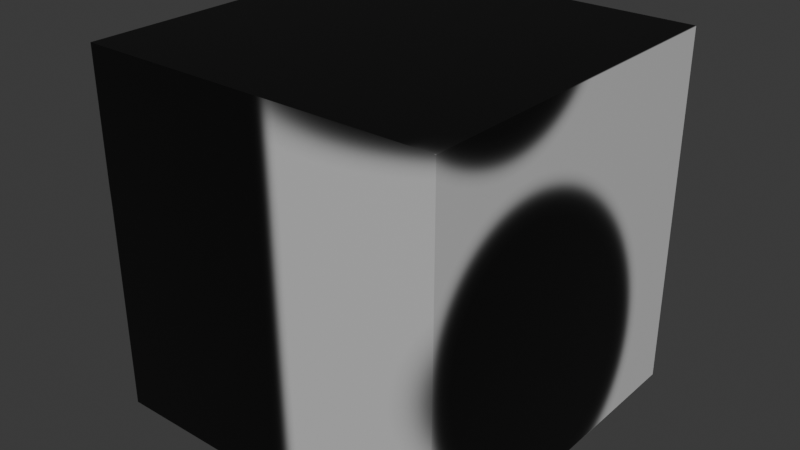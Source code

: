 # Source: uv-texture-stream.blend  (saved by Blender 5.0.119; exported with 4.5.12 LTS)
import bpy
from mathutils import Matrix  # noqa: F401  (used for matrix-valued properties, if any)

bpy.ops.wm.read_factory_settings(use_empty=True)
scene = bpy.context.scene
scene.name = 'Scene'

# ---- collections
col_collection = bpy.data.collections.new('Collection'); scene.collection.children.link(col_collection)

# ---- images (referenced by path relative to the original .blend; pixels are not part of the script)
import os
ASSET_DIR = os.environ.get("B2B_ASSET_DIR", "")  # directory of the original .blend (textures are referenced by path, not embedded)
HERE = os.path.dirname(os.path.abspath(__file__))  # packed textures are extracted next to this script under _unpacked/

def load_image(name, relpath, width, height, colorspace="sRGB"):
    """Load a texture the original file referenced (path relative to the .blend, or extracted next to this script)."""
    p = next((c for c in (os.path.join(HERE, relpath), os.path.join(ASSET_DIR, relpath)) if relpath and os.path.exists(c)), "")
    if p:
        img = bpy.data.images.load(p, check_existing=True)
        img.name = name
    else:  # same state as the original file: an image datablock whose file is absent (Cycles renders it pink)
        img = bpy.data.images.new(name, width, height)
        img.source = "FILE"
        img.filepath = "//" + (relpath or name)
    img.colorspace_settings.name = colorspace
    return img
img_painttexture = load_image('PaintTexture', '_unpacked/PaintTexture.56c81c9d.png', 1024, 1024, 'sRGB')

# ---- materials (node trees are filled in below, after node groups)
mat_material_001 = bpy.data.materials.new('Material.001')

# ---- material node trees
mat_material_001.use_nodes = True; mat_material_001.node_tree.nodes.clear()
_N = mat_material_001.node_tree.nodes; _L = mat_material_001.node_tree.links
n0 = _N.new('ShaderNodeBsdfPrincipled'); n0.name = 'Principled BSDF'; n0.location = (-200, 100)
n1 = _N.new('ShaderNodeOutputMaterial'); n1.name = 'Material Output'; n1.location = (200, 100)
n2 = _N.new('ShaderNodeTexImage'); n2.name = 'Image Texture'; n2.location = (-490, 66)
n2.image = img_painttexture
_L.new(n0.outputs[0], n1.inputs[0])
_L.new(n2.outputs[0], n0.inputs[0])
n1.is_active_output = True

# ---- world
world_world = bpy.data.worlds.new('World'); scene.world = world_world
world_world.use_nodes = True; world_world.node_tree.nodes.clear()
_N = world_world.node_tree.nodes; _L = world_world.node_tree.links
n0 = _N.new('ShaderNodeOutputWorld'); n0.name = 'World Output'; n0.location = (300, 300)
n1 = _N.new('ShaderNodeBackground'); n1.name = 'Background'; n1.location = (10, 300)
n1.inputs[0].default_value = (0.05088, 0.05088, 0.05088, 1.0)
_L.new(n1.outputs[0], n0.inputs[0])
n0.is_active_output = True
world_world.color = (0.05088, 0.05088, 0.05088)
world_world.sun_shadow_jitter_overblur = 0.0

# ---- meshes
me_cube_002 = bpy.data.meshes.new('Cube.002')
me_cube_002.from_pydata([(-1.0, -1.0, -1.0), (-1.0, -1.0, 1.0), (-1.0, 1.0, -1.0), (-1.0, 1.0, 1.0), (1.0, -1.0, -1.0), (1.0, -1.0, 1.0), (1.0, 1.0, -1.0), (1.0, 1.0, 1.0)], [], [(0, 1, 3, 2), (2, 3, 7, 6), (6, 7, 5, 4), (4, 5, 1, 0), (2, 6, 4, 0), (7, 3, 1, 5)])
_uv = me_cube_002.uv_layers.new(name='UVMap')
_uv.uv.foreach_set('vector', [0.375, 0.0, 0.625, 0.0, 0.625, 0.25, 0.375, 0.25, 0.375, 0.25, 0.625, 0.25, 0.625, 0.5, 0.375, 0.5, 0.375, 0.5, 0.625, 0.5, 0.625, 0.75, 0.375, 0.75, 0.375, 0.75, 0.625, 0.75, 0.625, 1.0, 0.375, 1.0, 0.125, 0.5, 0.375, 0.5, 0.375, 0.75, 0.125, 0.75, 0.625, 0.5, 0.875, 0.5, 0.875, 0.75, 0.625, 0.75])
me_cube_002.materials.append(mat_material_001)
me_cube_002.update()

# ---- objects
ob_cube = bpy.data.objects.new('Cube', me_cube_002)

# ---- transforms, parenting, visibility, modifiers, constraints
ob_cube.location = (0.0, 0.0, 0.0)

# ---- collection membership
col_collection.objects.link(ob_cube)

# ---- scene / render settings (as saved in the file)
scene.frame_start = 1; scene.frame_end = 250; scene.frame_set(1)
scene.render.engine = 'BLENDER_EEVEE_NEXT'
scene.render.bake_bias = 0.0
scene.render.bake_samples = 0
scene.unit_settings.scale_length = 0.001
bpy.context.view_layer.update()

# ---- added for rendering (the .blend has no active camera and no usable light): camera, sun
cam_auto = bpy.data.cameras.new('AutoCamera')
cam_auto.lens = 50.0
cam_auto.sensor_width = 36.0
cam_auto.clip_end = 1000.0
ob_auto_camera = bpy.data.objects.new('AutoCamera', cam_auto)
scene.collection.objects.link(ob_auto_camera)
ob_auto_camera.location = (3.20507, -3.84609, 2.56406)
ob_auto_camera.rotation_euler = (1.09748, -7.21219e-08, 0.694738)
scene.camera = ob_auto_camera
light_auto_sun = bpy.data.lights.new('AutoSun', 'SUN')
light_auto_sun.energy = 3.0
light_auto_sun.angle = 0.0523599
ob_auto_sun = bpy.data.objects.new('AutoSun', light_auto_sun)
scene.collection.objects.link(ob_auto_sun)
ob_auto_sun.rotation_euler = (0.872665, 0.174533, 0.523599)
bpy.context.view_layer.update()
